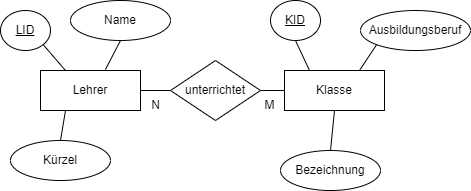

The diagram above was exported from draw.io. Its source (the exported page's mxGraphModel, read from the mxfile embedded in the PNG):
<mxGraphModel dx="558" dy="771" grid="1" gridSize="10" guides="1" tooltips="1" connect="1" arrows="1" fold="1" page="1" pageScale="1" pageWidth="827" pageHeight="1169" math="0" shadow="0">
  <root>
    <mxCell id="0" />
    <mxCell id="1" parent="0" />
    <mxCell id="2" value="Lehrer" style="whiteSpace=wrap;html=1;align=center;" vertex="1" parent="1">
      <mxGeometry x="120" y="210" width="100" height="40" as="geometry" />
    </mxCell>
    <mxCell id="3" value="Klasse" style="whiteSpace=wrap;html=1;align=center;" vertex="1" parent="1">
      <mxGeometry x="364" y="210" width="100" height="40" as="geometry" />
    </mxCell>
    <mxCell id="6" style="edgeStyle=none;html=1;exitX=1;exitY=1;exitDx=0;exitDy=0;entryX=0.25;entryY=0;entryDx=0;entryDy=0;endArrow=none;endFill=0;" edge="1" parent="1" source="4" target="2">
      <mxGeometry relative="1" as="geometry" />
    </mxCell>
    <mxCell id="4" value="LID" style="ellipse;whiteSpace=wrap;html=1;align=center;fontStyle=4;" vertex="1" parent="1">
      <mxGeometry x="80" y="150" width="50" height="40" as="geometry" />
    </mxCell>
    <mxCell id="7" style="edgeStyle=none;html=1;exitX=0.5;exitY=1;exitDx=0;exitDy=0;entryX=0.25;entryY=0;entryDx=0;entryDy=0;endArrow=none;endFill=0;" edge="1" parent="1" source="5" target="3">
      <mxGeometry relative="1" as="geometry" />
    </mxCell>
    <mxCell id="5" value="KID" style="ellipse;whiteSpace=wrap;html=1;align=center;fontStyle=4;" vertex="1" parent="1">
      <mxGeometry x="350" y="140" width="50" height="40" as="geometry" />
    </mxCell>
    <mxCell id="9" style="edgeStyle=none;html=1;exitX=0.5;exitY=1;exitDx=0;exitDy=0;entryX=0.649;entryY=-0.022;entryDx=0;entryDy=0;entryPerimeter=0;endArrow=none;endFill=0;" edge="1" parent="1" source="8" target="2">
      <mxGeometry relative="1" as="geometry" />
    </mxCell>
    <mxCell id="8" value="Name" style="ellipse;whiteSpace=wrap;html=1;align=center;" vertex="1" parent="1">
      <mxGeometry x="150" y="140" width="100" height="40" as="geometry" />
    </mxCell>
    <mxCell id="11" style="edgeStyle=none;html=1;exitX=0.5;exitY=0;exitDx=0;exitDy=0;entryX=0.25;entryY=1;entryDx=0;entryDy=0;endArrow=none;endFill=0;" edge="1" parent="1" source="10" target="2">
      <mxGeometry relative="1" as="geometry" />
    </mxCell>
    <mxCell id="10" value="Kürzel" style="ellipse;whiteSpace=wrap;html=1;align=center;" vertex="1" parent="1">
      <mxGeometry x="90" y="280" width="100" height="40" as="geometry" />
    </mxCell>
    <mxCell id="14" style="edgeStyle=none;html=1;exitX=0.5;exitY=0;exitDx=0;exitDy=0;entryX=0.5;entryY=1;entryDx=0;entryDy=0;endArrow=none;endFill=0;" edge="1" parent="1" source="15" target="3">
      <mxGeometry relative="1" as="geometry" />
    </mxCell>
    <mxCell id="16" style="edgeStyle=none;html=1;exitX=0;exitY=1;exitDx=0;exitDy=0;entryX=0.75;entryY=0;entryDx=0;entryDy=0;endArrow=none;endFill=0;" edge="1" parent="1" source="12" target="3">
      <mxGeometry relative="1" as="geometry" />
    </mxCell>
    <mxCell id="12" value="Ausbildungsberuf" style="ellipse;whiteSpace=wrap;html=1;align=center;" vertex="1" parent="1">
      <mxGeometry x="440" y="150" width="110" height="40" as="geometry" />
    </mxCell>
    <mxCell id="15" value="Bezeichnung" style="ellipse;whiteSpace=wrap;html=1;align=center;" vertex="1" parent="1">
      <mxGeometry x="360" y="290" width="100" height="40" as="geometry" />
    </mxCell>
    <mxCell id="18" style="edgeStyle=none;html=1;exitX=0;exitY=0.5;exitDx=0;exitDy=0;entryX=1;entryY=0.5;entryDx=0;entryDy=0;endArrow=none;endFill=0;" edge="1" parent="1" source="17" target="2">
      <mxGeometry relative="1" as="geometry" />
    </mxCell>
    <mxCell id="19" style="edgeStyle=none;html=1;exitX=1;exitY=0.5;exitDx=0;exitDy=0;entryX=0;entryY=0.5;entryDx=0;entryDy=0;endArrow=none;endFill=0;" edge="1" parent="1" source="17" target="3">
      <mxGeometry relative="1" as="geometry" />
    </mxCell>
    <mxCell id="17" value="unterrichtet" style="shape=rhombus;perimeter=rhombusPerimeter;whiteSpace=wrap;html=1;align=center;" vertex="1" parent="1">
      <mxGeometry x="250" y="200" width="90" height="60" as="geometry" />
    </mxCell>
    <mxCell id="20" value="N" style="text;html=1;align=center;verticalAlign=middle;resizable=0;points=[];autosize=1;strokeColor=none;fillColor=none;" vertex="1" parent="1">
      <mxGeometry x="220" y="230" width="30" height="30" as="geometry" />
    </mxCell>
    <mxCell id="21" value="M" style="text;html=1;align=center;verticalAlign=middle;resizable=0;points=[];autosize=1;strokeColor=none;fillColor=none;" vertex="1" parent="1">
      <mxGeometry x="334" y="230" width="30" height="30" as="geometry" />
    </mxCell>
  </root>
</mxGraphModel>